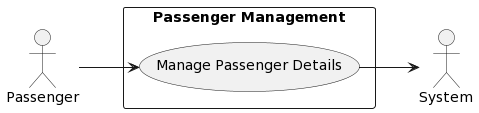

The diagram above was rendered by PlantUML. Its source (embedded in the PNG):
@startuml
left to right direction
actor Passenger as P
actor System
rectangle "Passenger Management" {
  (Manage Passenger Details) as MPD
}
P --> MPD
MPD --> System
@enduml